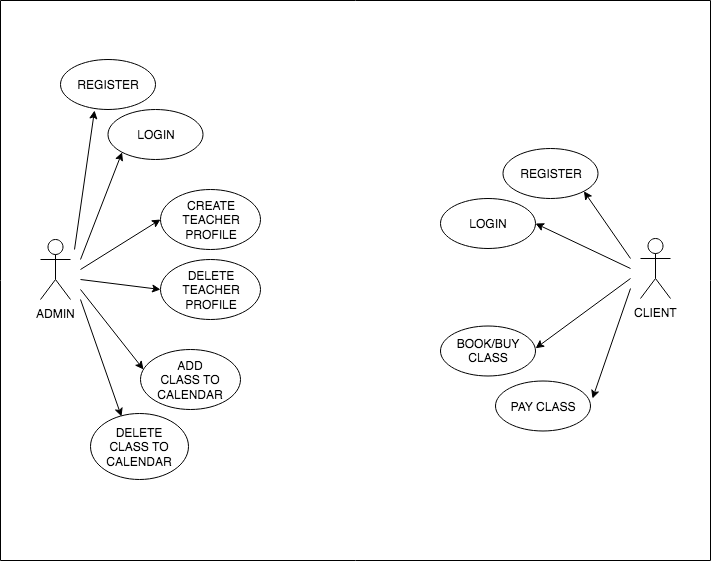

The diagram above was exported from draw.io. Its source (the exported page's mxGraphModel, read from the mxfile embedded in the PNG):
<mxGraphModel dx="1160" dy="679" grid="1" gridSize="10" guides="1" tooltips="1" connect="1" arrows="1" fold="1" page="1" pageScale="1" pageWidth="827" pageHeight="1169" math="0" shadow="0">
  <root>
    <mxCell id="0" />
    <mxCell id="1" parent="0" />
    <mxCell id="gIYSH9qu07DOz5qtcadX-1" value="ADMIN" style="shape=umlActor;verticalLabelPosition=bottom;labelBackgroundColor=#ffffff;verticalAlign=top;html=1;" vertex="1" parent="1">
      <mxGeometry x="60" y="359" width="30" height="60" as="geometry" />
    </mxCell>
    <mxCell id="gIYSH9qu07DOz5qtcadX-5" value="REGISTER" style="ellipse;whiteSpace=wrap;html=1;" vertex="1" parent="1">
      <mxGeometry x="80" y="179" width="95" height="50" as="geometry" />
    </mxCell>
    <mxCell id="gIYSH9qu07DOz5qtcadX-9" value="LOGIN" style="ellipse;whiteSpace=wrap;html=1;" vertex="1" parent="1">
      <mxGeometry x="127.5" y="229" width="95" height="50" as="geometry" />
    </mxCell>
    <mxCell id="gIYSH9qu07DOz5qtcadX-10" value="&lt;div&gt;CREATE&lt;/div&gt;&lt;div&gt;TEACHER&lt;/div&gt;&lt;div&gt;PROFILE&lt;/div&gt;" style="ellipse;whiteSpace=wrap;html=1;" vertex="1" parent="1">
      <mxGeometry x="180" y="309" width="100" height="60" as="geometry" />
    </mxCell>
    <mxCell id="gIYSH9qu07DOz5qtcadX-11" value="&lt;div&gt;DELETE&lt;/div&gt;&lt;div&gt;TEACHER&lt;br&gt;&lt;/div&gt;&lt;div&gt;PROFILE&lt;br&gt;&lt;/div&gt;" style="ellipse;whiteSpace=wrap;html=1;" vertex="1" parent="1">
      <mxGeometry x="180" y="379" width="100" height="60" as="geometry" />
    </mxCell>
    <mxCell id="gIYSH9qu07DOz5qtcadX-12" value="&lt;div&gt;ADD&lt;br&gt;&lt;/div&gt;&lt;div&gt;CLASS TO CALENDAR&lt;br&gt;&lt;/div&gt;" style="ellipse;whiteSpace=wrap;html=1;" vertex="1" parent="1">
      <mxGeometry x="160" y="469" width="100" height="60" as="geometry" />
    </mxCell>
    <mxCell id="gIYSH9qu07DOz5qtcadX-13" value="&lt;div&gt;DELETE&lt;/div&gt;&lt;div&gt;CLASS TO CALENDAR&lt;br&gt;&lt;/div&gt;" style="ellipse;whiteSpace=wrap;html=1;" vertex="1" parent="1">
      <mxGeometry x="110" y="533" width="98" height="66" as="geometry" />
    </mxCell>
    <mxCell id="gIYSH9qu07DOz5qtcadX-31" value="" style="endArrow=classic;html=1;entryX=0.316;entryY=0.045;entryDx=0;entryDy=0;entryPerimeter=0;" edge="1" parent="1" target="gIYSH9qu07DOz5qtcadX-13">
      <mxGeometry width="50" height="50" relative="1" as="geometry">
        <mxPoint x="100" y="419" as="sourcePoint" />
        <mxPoint x="110" y="619" as="targetPoint" />
      </mxGeometry>
    </mxCell>
    <mxCell id="gIYSH9qu07DOz5qtcadX-37" value="" style="endArrow=classic;html=1;entryX=0;entryY=1;entryDx=0;entryDy=0;" edge="1" parent="1" target="gIYSH9qu07DOz5qtcadX-9">
      <mxGeometry width="50" height="50" relative="1" as="geometry">
        <mxPoint x="100" y="379" as="sourcePoint" />
        <mxPoint x="150.96800000000007" y="545.97" as="targetPoint" />
      </mxGeometry>
    </mxCell>
    <mxCell id="gIYSH9qu07DOz5qtcadX-38" value="" style="endArrow=classic;html=1;entryX=0;entryY=0.5;entryDx=0;entryDy=0;" edge="1" parent="1" target="gIYSH9qu07DOz5qtcadX-10">
      <mxGeometry width="50" height="50" relative="1" as="geometry">
        <mxPoint x="100" y="389" as="sourcePoint" />
        <mxPoint x="160.96800000000007" y="555.97" as="targetPoint" />
      </mxGeometry>
    </mxCell>
    <mxCell id="gIYSH9qu07DOz5qtcadX-39" value="" style="endArrow=classic;html=1;entryX=0.03;entryY=0.333;entryDx=0;entryDy=0;entryPerimeter=0;" edge="1" parent="1" target="gIYSH9qu07DOz5qtcadX-12">
      <mxGeometry width="50" height="50" relative="1" as="geometry">
        <mxPoint x="100" y="409" as="sourcePoint" />
        <mxPoint x="170.96800000000007" y="565.97" as="targetPoint" />
      </mxGeometry>
    </mxCell>
    <mxCell id="gIYSH9qu07DOz5qtcadX-40" value="" style="endArrow=classic;html=1;entryX=0;entryY=0.5;entryDx=0;entryDy=0;" edge="1" parent="1" target="gIYSH9qu07DOz5qtcadX-11">
      <mxGeometry width="50" height="50" relative="1" as="geometry">
        <mxPoint x="100" y="399" as="sourcePoint" />
        <mxPoint x="180.96800000000007" y="575.97" as="targetPoint" />
      </mxGeometry>
    </mxCell>
    <mxCell id="gIYSH9qu07DOz5qtcadX-41" value="" style="endArrow=classic;html=1;entryX=0.358;entryY=1.02;entryDx=0;entryDy=0;entryPerimeter=0;" edge="1" parent="1" target="gIYSH9qu07DOz5qtcadX-5">
      <mxGeometry width="50" height="50" relative="1" as="geometry">
        <mxPoint x="94" y="369" as="sourcePoint" />
        <mxPoint x="151.59060755566543" y="281.77095342783764" as="targetPoint" />
      </mxGeometry>
    </mxCell>
    <mxCell id="gIYSH9qu07DOz5qtcadX-43" value="&lt;div&gt;CLIENT&lt;/div&gt;&lt;div&gt;&lt;br&gt;&lt;/div&gt;" style="shape=umlActor;verticalLabelPosition=bottom;labelBackgroundColor=#ffffff;verticalAlign=top;html=1;outlineConnect=0;" vertex="1" parent="1">
      <mxGeometry x="660" y="358" width="30" height="60" as="geometry" />
    </mxCell>
    <mxCell id="gIYSH9qu07DOz5qtcadX-48" value="REGISTER" style="ellipse;whiteSpace=wrap;html=1;" vertex="1" parent="1">
      <mxGeometry x="522.5" y="268" width="95" height="50" as="geometry" />
    </mxCell>
    <mxCell id="gIYSH9qu07DOz5qtcadX-49" value="LOGIN" style="ellipse;whiteSpace=wrap;html=1;" vertex="1" parent="1">
      <mxGeometry x="460" y="318" width="95" height="50" as="geometry" />
    </mxCell>
    <mxCell id="gIYSH9qu07DOz5qtcadX-50" value="&lt;div&gt;BOOK/BUY&lt;/div&gt;&lt;div&gt;CLASS&lt;br&gt;&lt;/div&gt;" style="ellipse;whiteSpace=wrap;html=1;" vertex="1" parent="1">
      <mxGeometry x="460" y="445.5" width="95" height="50" as="geometry" />
    </mxCell>
    <mxCell id="gIYSH9qu07DOz5qtcadX-51" value="PAY CLASS" style="ellipse;whiteSpace=wrap;html=1;" vertex="1" parent="1">
      <mxGeometry x="515" y="500.5" width="95" height="50" as="geometry" />
    </mxCell>
    <mxCell id="gIYSH9qu07DOz5qtcadX-53" value="" style="endArrow=classic;html=1;entryX=1;entryY=1;entryDx=0;entryDy=0;" edge="1" parent="1" target="gIYSH9qu07DOz5qtcadX-48">
      <mxGeometry width="50" height="50" relative="1" as="geometry">
        <mxPoint x="650" y="378" as="sourcePoint" />
        <mxPoint x="391.59060755566543" y="199.27095342783764" as="targetPoint" />
      </mxGeometry>
    </mxCell>
    <mxCell id="gIYSH9qu07DOz5qtcadX-60" value="" style="endArrow=classic;html=1;entryX=1.021;entryY=0.35;entryDx=0;entryDy=0;entryPerimeter=0;" edge="1" parent="1" target="gIYSH9qu07DOz5qtcadX-51">
      <mxGeometry width="50" height="50" relative="1" as="geometry">
        <mxPoint x="650" y="408" as="sourcePoint" />
        <mxPoint x="371.59060755566543" y="387.77095342783764" as="targetPoint" />
      </mxGeometry>
    </mxCell>
    <mxCell id="gIYSH9qu07DOz5qtcadX-61" value="" style="endArrow=classic;html=1;entryX=0;entryY=1;entryDx=0;entryDy=0;" edge="1" parent="1">
      <mxGeometry width="50" height="50" relative="1" as="geometry">
        <mxPoint x="650" y="398" as="sourcePoint" />
        <mxPoint x="555.0906075556654" y="467.77095342783764" as="targetPoint" />
      </mxGeometry>
    </mxCell>
    <mxCell id="gIYSH9qu07DOz5qtcadX-62" value="" style="endArrow=classic;html=1;entryX=1;entryY=0.5;entryDx=0;entryDy=0;" edge="1" parent="1" target="gIYSH9qu07DOz5qtcadX-49">
      <mxGeometry width="50" height="50" relative="1" as="geometry">
        <mxPoint x="650" y="388" as="sourcePoint" />
        <mxPoint x="391.59060755566543" y="407.77095342783764" as="targetPoint" />
      </mxGeometry>
    </mxCell>
    <mxCell id="gIYSH9qu07DOz5qtcadX-64" value="" style="endArrow=none;html=1;" edge="1" parent="1">
      <mxGeometry width="50" height="50" relative="1" as="geometry">
        <mxPoint x="20" y="680" as="sourcePoint" />
        <mxPoint x="730" y="680" as="targetPoint" />
      </mxGeometry>
    </mxCell>
    <mxCell id="gIYSH9qu07DOz5qtcadX-65" value="" style="endArrow=none;html=1;" edge="1" parent="1">
      <mxGeometry width="50" height="50" relative="1" as="geometry">
        <mxPoint x="20" y="120" as="sourcePoint" />
        <mxPoint x="730" y="120" as="targetPoint" />
      </mxGeometry>
    </mxCell>
    <mxCell id="gIYSH9qu07DOz5qtcadX-66" value="" style="endArrow=none;html=1;" edge="1" parent="1">
      <mxGeometry width="50" height="50" relative="1" as="geometry">
        <mxPoint x="730" y="120" as="sourcePoint" />
        <mxPoint x="730" y="680" as="targetPoint" />
      </mxGeometry>
    </mxCell>
    <mxCell id="gIYSH9qu07DOz5qtcadX-67" value="" style="endArrow=none;html=1;" edge="1" parent="1">
      <mxGeometry width="50" height="50" relative="1" as="geometry">
        <mxPoint x="20" y="120" as="sourcePoint" />
        <mxPoint x="20" y="680" as="targetPoint" />
      </mxGeometry>
    </mxCell>
  </root>
</mxGraphModel>